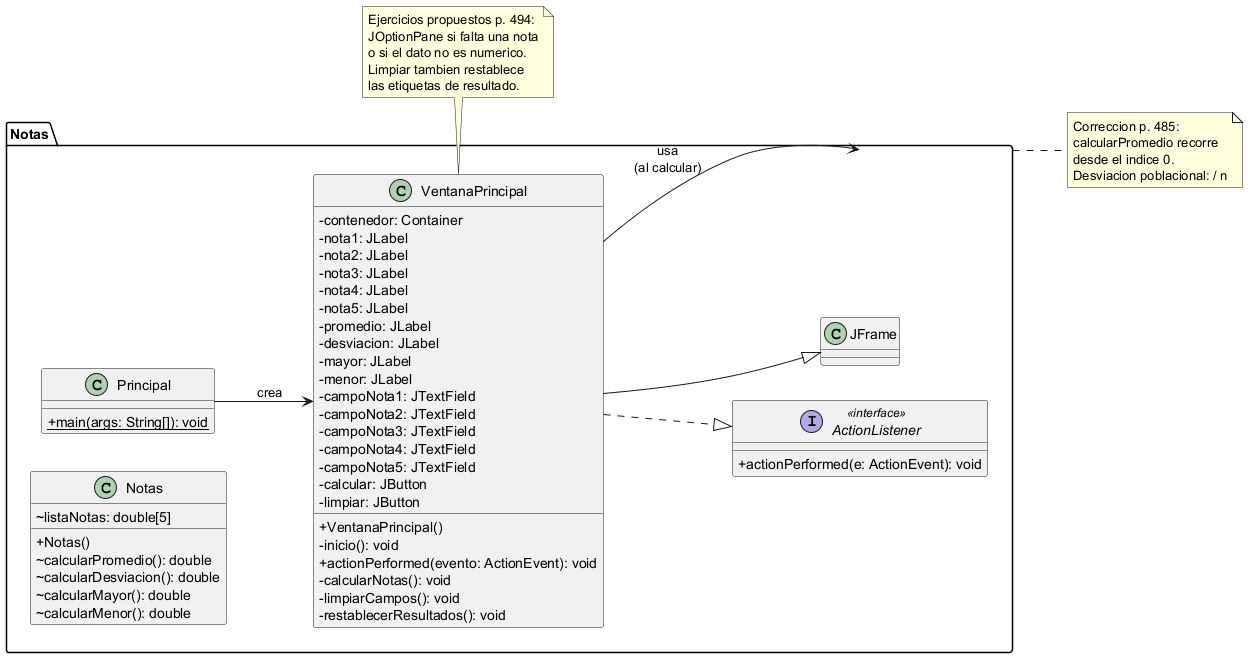

The diagram above was rendered by PlantUML. Its source (embedded in the PNG):
@startuml diagrama_clases
skinparam classAttributeIconSize 0
skinparam shadowing false
left to right direction

package Notas {

  class Principal {
    + {static} main(args: String[]): void
  }

  class VentanaPrincipal {
    - contenedor: Container
    - nota1: JLabel
    - nota2: JLabel
    - nota3: JLabel
    - nota4: JLabel
    - nota5: JLabel
    - promedio: JLabel
    - desviacion: JLabel
    - mayor: JLabel
    - menor: JLabel
    - campoNota1: JTextField
    - campoNota2: JTextField
    - campoNota3: JTextField
    - campoNota4: JTextField
    - campoNota5: JTextField
    - calcular: JButton
    - limpiar: JButton
    + VentanaPrincipal()
    - inicio(): void
    + actionPerformed(evento: ActionEvent): void
    - calcularNotas(): void
    - limpiarCampos(): void
    - restablecerResultados(): void
  }

  class Notas {
    ~ listaNotas: double[5]
    + Notas()
    ~ calcularPromedio(): double
    ~ calcularDesviacion(): double
    ~ calcularMayor(): double
    ~ calcularMenor(): double
  }

  interface ActionListener <<interface>> {
    + actionPerformed(e: ActionEvent): void
  }

  class JFrame
}

Principal --> VentanaPrincipal : crea
VentanaPrincipal --|> JFrame
VentanaPrincipal ..|> ActionListener
VentanaPrincipal --> Notas : usa\n(al calcular)

note right of Notas
  Correccion p. 485:
  calcularPromedio recorre
  desde el indice 0.
  Desviacion poblacional: / n
end note

note bottom of VentanaPrincipal
  Ejercicios propuestos p. 494:
  JOptionPane si falta una nota
  o si el dato no es numerico.
  Limpiar tambien restablece
  las etiquetas de resultado.
end note

@enduml